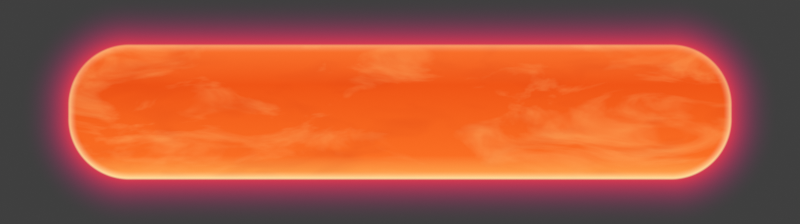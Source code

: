 # Source: Button_Ornage.blend  (saved by Blender 5.2.45; exported with 4.5.12 LTS)
import bpy
from mathutils import Matrix  # noqa: F401  (used for matrix-valued properties, if any)

bpy.ops.wm.read_factory_settings(use_empty=True)
scene = bpy.context.scene
scene.name = 'Scene'

# ---- materials (node trees are filled in below, after node groups)
mat_button_feuer = bpy.data.materials.new('Button_Feuer')
mat_button_feuer.surface_render_method = 'BLENDED'
mat_button_feuer.blend_method = 'BLEND'
mat_button_feuer.diffuse_color = (0.9216, 0.1274, 0.01681, 1.0)
mat_button_glow = bpy.data.materials.new('Button_Glow')
mat_button_glow.surface_render_method = 'BLENDED'
mat_button_glow.blend_method = 'BLEND'
mat_button_glow.diffuse_color = (0.7157, 0.0319, 0.1274, 0.4)

# ---- material node trees
mat_button_feuer.use_nodes = True; mat_button_feuer.node_tree.nodes.clear()
_N = mat_button_feuer.node_tree.nodes; _L = mat_button_feuer.node_tree.links
n0 = _N.new('ShaderNodeTexCoord'); n0.name = 'Texture Coordinate'; n0.location = (0, 0)
n1 = _N.new('ShaderNodeVectorMath'); n1.name = 'Vector Math'; n1.location = (200, 0)
n1.operation = 'ABSOLUTE'
n2 = _N.new('ShaderNodeVectorMath'); n2.name = 'Vector Math.001'; n2.location = (400, 0)
n2.operation = 'SUBTRACT'
n2.inputs[1].default_value = (1.795, 0.045, 0.0)
n3 = _N.new('ShaderNodeVectorMath'); n3.name = 'Vector Math.002'; n3.location = (600, 0)
n3.operation = 'MAXIMUM'
n4 = _N.new('ShaderNodeVectorMath'); n4.name = 'Vector Math.003'; n4.location = (800, 0)
n4.operation = 'LENGTH'
n5 = _N.new('ShaderNodeSeparateXYZ'); n5.name = 'Separate XYZ'; n5.location = (1000, 0)
n6 = _N.new('ShaderNodeMath'); n6.name = 'Math'; n6.location = (1200, 0)
n6.operation = 'MAXIMUM'
n7 = _N.new('ShaderNodeMath'); n7.name = 'Math.001'; n7.location = (1400, 0)
n7.operation = 'MINIMUM'
n7.inputs[1].default_value = 0.0
n8 = _N.new('ShaderNodeMath'); n8.name = 'Math.002'; n8.location = (1600, 0)
n9 = _N.new('ShaderNodeMath'); n9.name = 'Math.003'; n9.location = (1800, 0)
n9.operation = 'SUBTRACT'
n9.inputs[1].default_value = 0.405
n10 = _N.new('ShaderNodeSeparateXYZ'); n10.name = 'Separate XYZ.001'; n10.location = (2000, 0)
n11 = _N.new('ShaderNodeMath'); n11.name = 'Math.004'; n11.location = (2200, 0)
n11.operation = 'MULTIPLY_ADD'
n11.inputs[1].default_value = 1.111
n12 = _N.new('ShaderNodeValToRGB'); n12.name = 'Color Ramp'; n12.location = (2400, 0)
while len(n12.color_ramp.elements) > 1: n12.color_ramp.elements.remove(n12.color_ramp.elements[-1])
n12.color_ramp.elements[0].position = 0.0; n12.color_ramp.elements[0].color = (1.0, 0.402, 0.08022, 1.0)
_e = n12.color_ramp.elements.new(0.18); _e.color = (0.956, 0.1559, 0.01681, 1.0)
_e = n12.color_ramp.elements.new(0.7); _e.color = (0.8714, 0.09084, 0.008023, 1.0)
_e = n12.color_ramp.elements.new(1.0); _e.color = (0.956, 0.1714, 0.02624, 1.0)
n13 = _N.new('ShaderNodeVectorMath'); n13.name = 'Vector Math.004'; n13.location = (2600, 0)
n13.operation = 'MULTIPLY'
n13.inputs[1].default_value = (0.55, 1.6, 1.0)
n14 = _N.new('ShaderNodeCombineXYZ'); n14.name = 'Combine XYZ'; n14.location = (2800, 0)
n15 = _N.new('ShaderNodeValue'); n15.name = 'Value'; n15.location = (3000, 0)
n15.outputs[0].default_value = 0.0
n16 = _N.new('ShaderNodeValue'); n16.name = 'Value.001'; n16.location = (3200, 0)
n16.outputs[0].default_value = 0.03664
n17 = _N.new('ShaderNodeVectorMath'); n17.name = 'Vector Math.005'; n17.location = (3400, 0)
n18 = _N.new('ShaderNodeTexNoise'); n18.name = 'Noise Texture'; n18.location = (3600, 0)
n18.width = 160
n18.noise_dimensions = '4D'
n18.inputs[2].default_value = 2.2
n18.inputs[3].default_value = 4.0
n18.inputs[4].default_value = 0.55
n18.inputs[8].default_value = 1.2
n19 = _N.new('ShaderNodeValue'); n19.name = 'Value.002'; n19.location = (3800, 0)
n19.outputs[0].default_value = 0.699
n20 = _N.new('ShaderNodeValToRGB'); n20.name = 'Color Ramp.001'; n20.location = (4000, 0)
while len(n20.color_ramp.elements) > 1: n20.color_ramp.elements.remove(n20.color_ramp.elements[-1])
n20.color_ramp.elements[0].position = 0.52; n20.color_ramp.elements[0].color = (0.0, 0.0, 0.0, 1.0)
_e = n20.color_ramp.elements.new(0.72); _e.color = (1.0, 1.0, 1.0, 1.0)
n21 = _N.new('ShaderNodeRGBToBW'); n21.name = 'RGB to BW'; n21.location = (4200, 0)
n22 = _N.new('ShaderNodeMath'); n22.name = 'Math.005'; n22.location = (4400, 0)
n22.operation = 'MULTIPLY'
n23 = _N.new('ShaderNodeMix'); n23.name = 'Mix'; n23.location = (4600, 0)
n23.data_type = 'RGBA'
n23.inputs[7].default_value = (1.0, 0.4287, 0.1144, 1.0)
n24 = _N.new('ShaderNodeTexNoise'); n24.name = 'Noise Texture.001'; n24.location = (4800, 0)
n24.width = 160
n24.noise_dimensions = '4D'
n24.inputs[2].default_value = 3.5
n24.inputs[8].default_value = 0.8
n25 = _N.new('ShaderNodeValue'); n25.name = 'Value.003'; n25.location = (5000, 0)
n25.outputs[0].default_value = 5.026
n26 = _N.new('ShaderNodeMath'); n26.name = 'Math.006'; n26.location = (5200, 0)
n26.operation = 'SUBTRACT'
n26.use_clamp = True
n27 = _N.new('ShaderNodeMath'); n27.name = 'Math.007'; n27.location = (5400, 0)
n27.operation = 'MULTIPLY'
n27.inputs[1].default_value = 0.9
n28 = _N.new('ShaderNodeMix'); n28.name = 'Mix.001'; n28.location = (5600, 0)
n28.data_type = 'RGBA'
n28.inputs[7].default_value = (0.6795, 0.0382, 0.004777, 1.0)
n29 = _N.new('ShaderNodeMath'); n29.name = 'Math.008'; n29.location = (5800, 0)
n29.operation = 'MULTIPLY'
n29.inputs[1].default_value = -1.0
n30 = _N.new('ShaderNodeMath'); n30.name = 'Math.009'; n30.location = (6000, 0)
n30.operation = 'DIVIDE'
n30.inputs[1].default_value = 0.06
n31 = _N.new('ShaderNodeMath'); n31.name = 'Math.010'; n31.location = (6200, 0)
n31.operation = 'SUBTRACT'
n31.use_clamp = True
n31.inputs[0].default_value = 1.0
n32 = _N.new('ShaderNodeMath'); n32.name = 'Math.011'; n32.location = (6400, 0)
n32.operation = 'POWER'
n32.inputs[1].default_value = 1.8
n33 = _N.new('ShaderNodeMath'); n33.name = 'Math.012'; n33.location = (6600, 0)
n33.operation = 'SUBTRACT'
n33.use_clamp = True
n33.inputs[0].default_value = 1.0
n34 = _N.new('ShaderNodeMath'); n34.name = 'Math.013'; n34.location = (6800, 0)
n34.operation = 'MULTIPLY'
n34.inputs[1].default_value = 0.75
n35 = _N.new('ShaderNodeMath'); n35.name = 'Math.014'; n35.location = (7000, 0)
n35.inputs[1].default_value = 0.35
n36 = _N.new('ShaderNodeMath'); n36.name = 'Math.015'; n36.location = (7200, 0)
n36.operation = 'MULTIPLY'
n36.use_clamp = True
n37 = _N.new('ShaderNodeMix'); n37.name = 'Mix.002'; n37.location = (7400, 0)
n37.data_type = 'RGBA'
n37.inputs[7].default_value = (1.0, 0.855, 0.4287, 1.0)
n38 = _N.new('ShaderNodeMath'); n38.name = 'Math.016'; n38.location = (7600, 0)
n38.inputs[1].default_value = 0.012
n39 = _N.new('ShaderNodeMath'); n39.name = 'Math.017'; n39.location = (7800, 0)
n39.operation = 'DIVIDE'
n39.inputs[1].default_value = 0.012
n40 = _N.new('ShaderNodeMath'); n40.name = 'Math.018'; n40.location = (8000, 0)
n40.operation = 'SUBTRACT'
n40.use_clamp = True
n40.inputs[0].default_value = 1.0
n41 = _N.new('ShaderNodeEmission'); n41.name = 'Emission'; n41.location = (8200, 0)
n42 = _N.new('ShaderNodeBsdfTransparent'); n42.name = 'Transparent BSDF'; n42.location = (8400, 0)
n43 = _N.new('ShaderNodeMixShader'); n43.name = 'Mix Shader'; n43.location = (8600, 0)
n44 = _N.new('ShaderNodeOutputMaterial'); n44.name = 'Material Output'; n44.location = (8800, 0)
_L.new(n0.outputs[3], n1.inputs[0])
_L.new(n1.outputs[0], n2.inputs[0])
_L.new(n2.outputs[0], n3.inputs[0])
_L.new(n3.outputs[0], n4.inputs[0])
_L.new(n2.outputs[0], n5.inputs[0])
_L.new(n5.outputs[0], n6.inputs[0])
_L.new(n5.outputs[1], n6.inputs[1])
_L.new(n6.outputs[0], n7.inputs[0])
_L.new(n4.outputs[1], n8.inputs[0])
_L.new(n7.outputs[0], n8.inputs[1])
_L.new(n8.outputs[0], n9.inputs[0])
_L.new(n0.outputs[3], n10.inputs[0])
_L.new(n10.outputs[1], n11.inputs[0])
_L.new(n11.outputs[0], n12.inputs[0])
_L.new(n0.outputs[3], n13.inputs[0])
_L.new(n15.outputs[0], n14.inputs[0])
_L.new(n16.outputs[0], n14.inputs[2])
_L.new(n13.outputs[0], n17.inputs[0])
_L.new(n14.outputs[0], n17.inputs[1])
_L.new(n17.outputs[0], n18.inputs[0])
_L.new(n19.outputs[0], n18.inputs[1])
_L.new(n18.outputs[0], n20.inputs[0])
_L.new(n21.outputs[0], n22.inputs[0])
_L.new(n20.outputs[0], n21.inputs[0])
_L.new(n22.outputs[0], n23.inputs[0])
_L.new(n12.outputs[0], n23.inputs[6])
_L.new(n17.outputs[0], n24.inputs[0])
_L.new(n25.outputs[0], n24.inputs[1])
_L.new(n24.outputs[0], n26.inputs[0])
_L.new(n26.outputs[0], n27.inputs[0])
_L.new(n27.outputs[0], n28.inputs[0])
_L.new(n23.outputs[2], n28.inputs[6])
_L.new(n9.outputs[0], n29.inputs[0])
_L.new(n29.outputs[0], n30.inputs[0])
_L.new(n30.outputs[0], n31.inputs[1])
_L.new(n31.outputs[0], n32.inputs[0])
_L.new(n11.outputs[0], n33.inputs[1])
_L.new(n33.outputs[0], n34.inputs[0])
_L.new(n34.outputs[0], n35.inputs[0])
_L.new(n32.outputs[0], n36.inputs[0])
_L.new(n35.outputs[0], n36.inputs[1])
_L.new(n36.outputs[0], n37.inputs[0])
_L.new(n28.outputs[2], n37.inputs[6])
_L.new(n9.outputs[0], n38.inputs[0])
_L.new(n38.outputs[0], n39.inputs[0])
_L.new(n39.outputs[0], n40.inputs[1])
_L.new(n37.outputs[2], n41.inputs[0])
_L.new(n40.outputs[0], n43.inputs[0])
_L.new(n42.outputs[0], n43.inputs[1])
_L.new(n41.outputs[0], n43.inputs[2])
_L.new(n43.outputs[0], n44.inputs[0])
n44.is_active_output = True
mat_button_glow.use_nodes = True; mat_button_glow.node_tree.nodes.clear()
_N = mat_button_glow.node_tree.nodes; _L = mat_button_glow.node_tree.links
n0 = _N.new('ShaderNodeTexCoord'); n0.name = 'Texture Coordinate'; n0.location = (0, 0)
n1 = _N.new('ShaderNodeVectorMath'); n1.name = 'Vector Math'; n1.location = (200, 0)
n1.operation = 'ABSOLUTE'
n2 = _N.new('ShaderNodeVectorMath'); n2.name = 'Vector Math.001'; n2.location = (400, 0)
n2.operation = 'SUBTRACT'
n2.inputs[1].default_value = (1.795, 0.045, 0.0)
n3 = _N.new('ShaderNodeVectorMath'); n3.name = 'Vector Math.002'; n3.location = (600, 0)
n3.operation = 'MAXIMUM'
n4 = _N.new('ShaderNodeVectorMath'); n4.name = 'Vector Math.003'; n4.location = (800, 0)
n4.operation = 'LENGTH'
n5 = _N.new('ShaderNodeSeparateXYZ'); n5.name = 'Separate XYZ'; n5.location = (1000, 0)
n6 = _N.new('ShaderNodeMath'); n6.name = 'Math'; n6.location = (1200, 0)
n6.operation = 'MAXIMUM'
n7 = _N.new('ShaderNodeMath'); n7.name = 'Math.001'; n7.location = (1400, 0)
n7.operation = 'MINIMUM'
n7.inputs[1].default_value = 0.0
n8 = _N.new('ShaderNodeMath'); n8.name = 'Math.002'; n8.location = (1600, 0)
n9 = _N.new('ShaderNodeMath'); n9.name = 'Math.003'; n9.location = (1800, 0)
n9.operation = 'SUBTRACT'
n9.inputs[1].default_value = 0.405
n10 = _N.new('ShaderNodeMath'); n10.name = 'Math.004'; n10.location = (2000, 0)
n10.operation = 'DIVIDE'
n10.inputs[1].default_value = 0.32
n11 = _N.new('ShaderNodeMath'); n11.name = 'Math.005'; n11.location = (2200, 0)
n11.operation = 'SUBTRACT'
n11.use_clamp = True
n11.inputs[0].default_value = 1.0
n12 = _N.new('ShaderNodeMath'); n12.name = 'Math.006'; n12.location = (2400, 0)
n12.operation = 'POWER'
n12.inputs[1].default_value = 2.2
n13 = _N.new('ShaderNodeValue'); n13.name = 'Value'; n13.location = (2600, 0)
n13.outputs[0].default_value = 0.8657
n14 = _N.new('ShaderNodeMath'); n14.name = 'Math.007'; n14.location = (2800, 0)
n14.operation = 'MULTIPLY'
n15 = _N.new('ShaderNodeMath'); n15.name = 'Math.008'; n15.location = (3000, 0)
n15.operation = 'MULTIPLY'
n15.use_clamp = True
n15.inputs[1].default_value = 0.9
n16 = _N.new('ShaderNodeMix'); n16.name = 'Mix'; n16.location = (3200, 0)
n16.data_type = 'RGBA'
n16.inputs[6].default_value = (0.305, 0.01298, 0.1878, 1.0)
n16.inputs[7].default_value = (0.8308, 0.0382, 0.09084, 1.0)
n17 = _N.new('ShaderNodeEmission'); n17.name = 'Emission'; n17.location = (3400, 0)
n18 = _N.new('ShaderNodeBsdfTransparent'); n18.name = 'Transparent BSDF'; n18.location = (3600, 0)
n19 = _N.new('ShaderNodeMixShader'); n19.name = 'Mix Shader'; n19.location = (3800, 0)
n20 = _N.new('ShaderNodeOutputMaterial'); n20.name = 'Material Output'; n20.location = (4000, 0)
_L.new(n0.outputs[3], n1.inputs[0])
_L.new(n1.outputs[0], n2.inputs[0])
_L.new(n2.outputs[0], n3.inputs[0])
_L.new(n3.outputs[0], n4.inputs[0])
_L.new(n2.outputs[0], n5.inputs[0])
_L.new(n5.outputs[0], n6.inputs[0])
_L.new(n5.outputs[1], n6.inputs[1])
_L.new(n6.outputs[0], n7.inputs[0])
_L.new(n4.outputs[1], n8.inputs[0])
_L.new(n7.outputs[0], n8.inputs[1])
_L.new(n8.outputs[0], n9.inputs[0])
_L.new(n9.outputs[0], n10.inputs[0])
_L.new(n10.outputs[0], n11.inputs[1])
_L.new(n11.outputs[0], n12.inputs[0])
_L.new(n12.outputs[0], n14.inputs[0])
_L.new(n13.outputs[0], n14.inputs[1])
_L.new(n14.outputs[0], n15.inputs[0])
_L.new(n12.outputs[0], n16.inputs[0])
_L.new(n16.outputs[2], n17.inputs[0])
_L.new(n15.outputs[0], n19.inputs[0])
_L.new(n18.outputs[0], n19.inputs[1])
_L.new(n17.outputs[0], n19.inputs[2])
_L.new(n19.outputs[0], n20.inputs[0])
n20.is_active_output = True

# ---- world
world_welt = bpy.data.worlds.new('Welt'); scene.world = world_welt
world_welt.use_nodes = True; world_welt.node_tree.nodes.clear()
_N = world_welt.node_tree.nodes; _L = world_welt.node_tree.links
n0 = _N.new('ShaderNodeBackground'); n0.name = 'Background'; n0.location = (-200, 100)
n0.inputs[0].default_value = (0.05, 0.05, 0.05, 1.0)
n1 = _N.new('ShaderNodeOutputWorld'); n1.name = 'World Output'; n1.location = (200, 100)
_L.new(n0.outputs[0], n1.inputs[0])
n1.is_active_output = True
world_welt.color = (0.02, 0.03, 0.04)

# ---- cameras
cam_kamera = bpy.data.cameras.new('Kamera')
cam_kamera.type = 'ORTHO'
cam_kamera.ortho_scale = 5.3

# ---- meshes
me_button = bpy.data.meshes.new('Button')
me_button.from_pydata([(2.22, 0.045, 0.0), (2.219, 0.06585, 0.0), (2.218, 0.08666, 0.0), (2.215, 0.1074, 0.0), (2.212, 0.1279, 0.0), (2.207, 0.1483, 0.0), (2.202, 0.1684, 0.0), (2.195, 0.1882, 0.0), (2.188, 0.2076, 0.0), (2.179, 0.2267, 0.0), (2.17, 0.2453, 0.0), (2.16, 0.2635, 0.0), (2.148, 0.2811, 0.0), (2.136, 0.2982, 0.0), (2.124, 0.3146, 0.0), (2.11, 0.3304, 0.0), (2.096, 0.3455, 0.0), (2.08, 0.3599, 0.0), (2.065, 0.3735, 0.0), (2.048, 0.3864, 0.0), (2.031, 0.3984, 0.0), (2.013, 0.4095, 0.0), (1.995, 0.4198, 0.0), (1.977, 0.4292, 0.0), (1.958, 0.4376, 0.0), (1.938, 0.4452, 0.0), (1.918, 0.4517, 0.0), (1.898, 0.4573, 0.0), (1.878, 0.4618, 0.0), (1.857, 0.4654, 0.0), (1.837, 0.468, 0.0), (1.816, 0.4695, 0.0), (1.795, 0.47, 0.0), (-1.795, 0.47, 0.0), (-1.816, 0.4695, 0.0), (-1.837, 0.468, 0.0), (-1.857, 0.4654, 0.0), (-1.878, 0.4618, 0.0), (-1.898, 0.4573, 0.0), (-1.918, 0.4517, 0.0), (-1.938, 0.4452, 0.0), (-1.958, 0.4376, 0.0), (-1.977, 0.4292, 0.0), (-1.995, 0.4198, 0.0), (-2.013, 0.4095, 0.0), (-2.031, 0.3984, 0.0), (-2.048, 0.3864, 0.0), (-2.065, 0.3735, 0.0), (-2.08, 0.3599, 0.0), (-2.096, 0.3455, 0.0), (-2.11, 0.3304, 0.0), (-2.124, 0.3146, 0.0), (-2.136, 0.2982, 0.0), (-2.148, 0.2811, 0.0), (-2.16, 0.2635, 0.0), (-2.17, 0.2453, 0.0), (-2.179, 0.2267, 0.0), (-2.188, 0.2076, 0.0), (-2.195, 0.1882, 0.0), (-2.202, 0.1684, 0.0), (-2.207, 0.1483, 0.0), (-2.212, 0.1279, 0.0), (-2.215, 0.1074, 0.0), (-2.218, 0.08666, 0.0), (-2.219, 0.06585, 0.0), (-2.22, 0.045, 0.0), (-2.22, -0.045, 0.0), (-2.219, -0.06585, 0.0), (-2.218, -0.08666, 0.0), (-2.215, -0.1074, 0.0), (-2.212, -0.1279, 0.0), (-2.207, -0.1483, 0.0), (-2.202, -0.1684, 0.0), (-2.195, -0.1882, 0.0), (-2.188, -0.2076, 0.0), (-2.179, -0.2267, 0.0), (-2.17, -0.2453, 0.0), (-2.16, -0.2635, 0.0), (-2.148, -0.2811, 0.0), (-2.136, -0.2982, 0.0), (-2.124, -0.3146, 0.0), (-2.11, -0.3304, 0.0), (-2.096, -0.3455, 0.0), (-2.08, -0.3599, 0.0), (-2.065, -0.3735, 0.0), (-2.048, -0.3864, 0.0), (-2.031, -0.3984, 0.0), (-2.013, -0.4095, 0.0), (-1.995, -0.4198, 0.0), (-1.977, -0.4292, 0.0), (-1.958, -0.4376, 0.0), (-1.938, -0.4452, 0.0), (-1.918, -0.4517, 0.0), (-1.898, -0.4573, 0.0), (-1.878, -0.4618, 0.0), (-1.857, -0.4654, 0.0), (-1.837, -0.468, 0.0), (-1.816, -0.4695, 0.0), (-1.795, -0.47, 0.0), (1.795, -0.47, 0.0), (1.816, -0.4695, 0.0), (1.837, -0.468, 0.0), (1.857, -0.4654, 0.0), (1.878, -0.4618, 0.0), (1.898, -0.4573, 0.0), (1.918, -0.4517, 0.0), (1.938, -0.4452, 0.0), (1.958, -0.4376, 0.0), (1.977, -0.4292, 0.0), (1.995, -0.4198, 0.0), (2.013, -0.4095, 0.0), (2.031, -0.3984, 0.0), (2.048, -0.3864, 0.0), (2.065, -0.3735, 0.0), (2.08, -0.3599, 0.0), (2.096, -0.3455, 0.0), (2.11, -0.3304, 0.0), (2.124, -0.3146, 0.0), (2.136, -0.2982, 0.0), (2.148, -0.2811, 0.0), (2.16, -0.2635, 0.0), (2.17, -0.2453, 0.0), (2.179, -0.2267, 0.0), (2.188, -0.2076, 0.0), (2.195, -0.1882, 0.0), (2.202, -0.1684, 0.0), (2.207, -0.1483, 0.0), (2.212, -0.1279, 0.0), (2.215, -0.1074, 0.0), (2.218, -0.08666, 0.0), (2.219, -0.06585, 0.0), (2.22, -0.045, 0.0)], [], [(0, 1, 2, 3, 4, 5, 6, 7, 8, 9, 10, 11, 12, 13, 14, 15, 16, 17, 18, 19, 20, 21, 22, 23, 24, 25, 26, 27, 28, 29, 30, 31, 32, 33, 34, 35, 36, 37, 38, 39, 40, 41, 42, 43, 44, 45, 46, 47, 48, 49, 50, 51, 52, 53, 54, 55, 56, 57, 58, 59, 60, 61, 62, 63, 64, 65, 66, 67, 68, 69, 70, 71, 72, 73, 74, 75, 76, 77, 78, 79, 80, 81, 82, 83, 84, 85, 86, 87, 88, 89, 90, 91, 92, 93, 94, 95, 96, 97, 98, 99, 100, 101, 102, 103, 104, 105, 106, 107, 108, 109, 110, 111, 112, 113, 114, 115, 116, 117, 118, 119, 120, 121, 122, 123, 124, 125, 126, 127, 128, 129, 130, 131)])
me_button.materials.append(mat_button_feuer)
me_button.update()
me_button_glow = bpy.data.meshes.new('Button_Glow')
me_button_glow.from_pydata([(2.52, 0.045, 0.0), (2.519, 0.08057, 0.0), (2.517, 0.1161, 0.0), (2.512, 0.1514, 0.0), (2.506, 0.1864, 0.0), (2.498, 0.2212, 0.0), (2.489, 0.2555, 0.0), (2.478, 0.2892, 0.0), (2.465, 0.3224, 0.0), (2.45, 0.355, 0.0), (2.434, 0.3868, 0.0), (2.417, 0.4177, 0.0), (2.398, 0.4478, 0.0), (2.377, 0.4769, 0.0), (2.355, 0.5049, 0.0), (2.332, 0.5319, 0.0), (2.308, 0.5577, 0.0), (2.282, 0.5822, 0.0), (2.255, 0.6054, 0.0), (2.227, 0.6273, 0.0), (2.198, 0.6478, 0.0), (2.168, 0.6669, 0.0), (2.137, 0.6844, 0.0), (2.105, 0.7004, 0.0), (2.072, 0.7148, 0.0), (2.039, 0.7276, 0.0), (2.005, 0.7388, 0.0), (1.971, 0.7483, 0.0), (1.936, 0.7561, 0.0), (1.901, 0.7622, 0.0), (1.866, 0.7665, 0.0), (1.831, 0.7691, 0.0), (1.795, 0.77, 0.0), (-1.795, 0.77, 0.0), (-1.831, 0.7691, 0.0), (-1.866, 0.7665, 0.0), (-1.901, 0.7622, 0.0), (-1.936, 0.7561, 0.0), (-1.971, 0.7483, 0.0), (-2.005, 0.7388, 0.0), (-2.039, 0.7276, 0.0), (-2.072, 0.7148, 0.0), (-2.105, 0.7004, 0.0), (-2.137, 0.6844, 0.0), (-2.168, 0.6669, 0.0), (-2.198, 0.6478, 0.0), (-2.227, 0.6273, 0.0), (-2.255, 0.6054, 0.0), (-2.282, 0.5822, 0.0), (-2.308, 0.5577, 0.0), (-2.332, 0.5319, 0.0), (-2.355, 0.5049, 0.0), (-2.377, 0.4769, 0.0), (-2.398, 0.4478, 0.0), (-2.417, 0.4177, 0.0), (-2.434, 0.3868, 0.0), (-2.45, 0.355, 0.0), (-2.465, 0.3224, 0.0), (-2.478, 0.2892, 0.0), (-2.489, 0.2555, 0.0), (-2.498, 0.2212, 0.0), (-2.506, 0.1864, 0.0), (-2.512, 0.1514, 0.0), (-2.517, 0.1161, 0.0), (-2.519, 0.08057, 0.0), (-2.52, 0.045, 0.0), (-2.52, -0.045, 0.0), (-2.519, -0.08057, 0.0), (-2.517, -0.1161, 0.0), (-2.512, -0.1514, 0.0), (-2.506, -0.1864, 0.0), (-2.498, -0.2212, 0.0), (-2.489, -0.2555, 0.0), (-2.478, -0.2892, 0.0), (-2.465, -0.3224, 0.0), (-2.45, -0.355, 0.0), (-2.434, -0.3868, 0.0), (-2.417, -0.4177, 0.0), (-2.398, -0.4478, 0.0), (-2.377, -0.4769, 0.0), (-2.355, -0.5049, 0.0), (-2.332, -0.5319, 0.0), (-2.308, -0.5577, 0.0), (-2.282, -0.5822, 0.0), (-2.255, -0.6054, 0.0), (-2.227, -0.6273, 0.0), (-2.198, -0.6478, 0.0), (-2.168, -0.6669, 0.0), (-2.137, -0.6844, 0.0), (-2.105, -0.7004, 0.0), (-2.072, -0.7148, 0.0), (-2.039, -0.7276, 0.0), (-2.005, -0.7388, 0.0), (-1.971, -0.7483, 0.0), (-1.936, -0.7561, 0.0), (-1.901, -0.7622, 0.0), (-1.866, -0.7665, 0.0), (-1.831, -0.7691, 0.0), (-1.795, -0.77, 0.0), (1.795, -0.77, 0.0), (1.831, -0.7691, 0.0), (1.866, -0.7665, 0.0), (1.901, -0.7622, 0.0), (1.936, -0.7561, 0.0), (1.971, -0.7483, 0.0), (2.005, -0.7388, 0.0), (2.039, -0.7276, 0.0), (2.072, -0.7148, 0.0), (2.105, -0.7004, 0.0), (2.137, -0.6844, 0.0), (2.168, -0.6669, 0.0), (2.198, -0.6478, 0.0), (2.227, -0.6273, 0.0), (2.255, -0.6054, 0.0), (2.282, -0.5822, 0.0), (2.308, -0.5577, 0.0), (2.332, -0.5319, 0.0), (2.355, -0.5049, 0.0), (2.377, -0.4769, 0.0), (2.398, -0.4478, 0.0), (2.417, -0.4177, 0.0), (2.434, -0.3868, 0.0), (2.45, -0.355, 0.0), (2.465, -0.3224, 0.0), (2.478, -0.2892, 0.0), (2.489, -0.2555, 0.0), (2.498, -0.2212, 0.0), (2.506, -0.1864, 0.0), (2.512, -0.1514, 0.0), (2.517, -0.1161, 0.0), (2.519, -0.08057, 0.0), (2.52, -0.045, 0.0)], [], [(0, 1, 2, 3, 4, 5, 6, 7, 8, 9, 10, 11, 12, 13, 14, 15, 16, 17, 18, 19, 20, 21, 22, 23, 24, 25, 26, 27, 28, 29, 30, 31, 32, 33, 34, 35, 36, 37, 38, 39, 40, 41, 42, 43, 44, 45, 46, 47, 48, 49, 50, 51, 52, 53, 54, 55, 56, 57, 58, 59, 60, 61, 62, 63, 64, 65, 66, 67, 68, 69, 70, 71, 72, 73, 74, 75, 76, 77, 78, 79, 80, 81, 82, 83, 84, 85, 86, 87, 88, 89, 90, 91, 92, 93, 94, 95, 96, 97, 98, 99, 100, 101, 102, 103, 104, 105, 106, 107, 108, 109, 110, 111, 112, 113, 114, 115, 116, 117, 118, 119, 120, 121, 122, 123, 124, 125, 126, 127, 128, 129, 130, 131)])
me_button_glow.materials.append(mat_button_glow)
me_button_glow.update()

# ---- objects
ob_button = bpy.data.objects.new('Button', me_button)
ob_button_glow = bpy.data.objects.new('Button_Glow', me_button_glow)
ob_kamera = bpy.data.objects.new('Kamera', cam_kamera)

# ---- transforms, parenting, visibility, modifiers, constraints
ob_button.location = (0.0, 0.0, 0.0)
ob_button_glow.location = (0.0, 0.0, -0.01)
ob_kamera.location = (0.0, 0.0, 10.0)

# ---- collection membership
scene.collection.objects.link(ob_button)
scene.collection.objects.link(ob_button_glow)
scene.collection.objects.link(ob_kamera)

# ---- scene / render settings (as saved in the file)
scene.camera = ob_kamera
scene.frame_start = 1; scene.frame_end = 120; scene.frame_set(1)
scene.render.engine = 'BLENDER_EEVEE_NEXT'
scene.render.resolution_x = 1072
scene.render.resolution_y = 300
scene.render.fps = 30
scene.render.film_transparent = True
scene.render.bake_bias = 0.0
scene.render.bake_samples = 0
scene.render.compositor_device = 'GPU'
scene.eevee.taa_render_samples = 32
scene.eevee.use_volume_custom_range = False
scene.eevee.fast_gi_thickness_near = 0.1
scene.eevee.fast_gi_thickness_far = 0.0
scene.eevee.ray_tracing_options.screen_trace_thickness = 0.1
scene.view_settings.view_transform = 'Standard'
bpy.context.view_layer.update()
